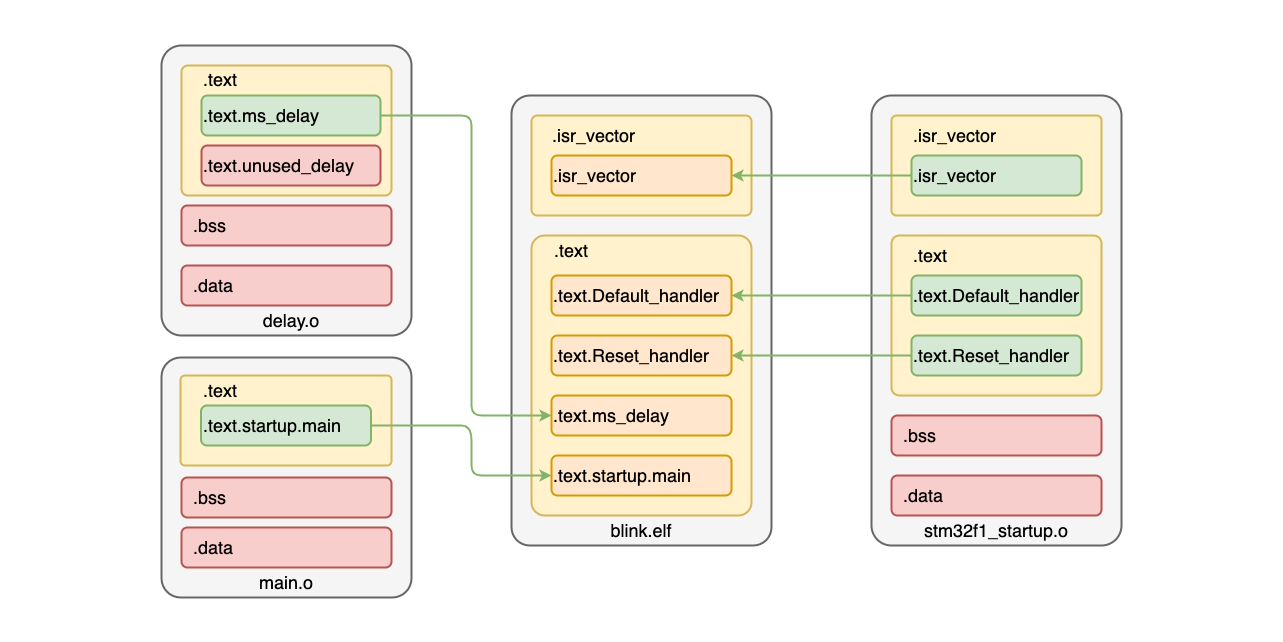

The diagram above was exported from draw.io. Its source (the exported page's mxGraphModel, read from the mxfile embedded in the PNG):
<mxGraphModel dx="1541" dy="-604" grid="1" gridSize="10" guides="1" tooltips="1" connect="1" arrows="1" fold="1" page="1" pageScale="1" pageWidth="827" pageHeight="1169" math="0" shadow="0">
  <root>
    <mxCell id="0" />
    <mxCell id="1" parent="0" />
    <mxCell id="HMhbcsIURqpagq3_1w-1-106" value="" style="rounded=1;whiteSpace=wrap;html=1;strokeWidth=2;fontSize=18;fontColor=#000000;arcSize=3;strokeColor=none;" parent="1" vertex="1">
      <mxGeometry x="-30" y="1580" width="1280" height="640" as="geometry" />
    </mxCell>
    <mxCell id="HMhbcsIURqpagq3_1w-1-108" value="" style="group" parent="1" vertex="1" connectable="0">
      <mxGeometry x="130" y="1624" width="960" height="552" as="geometry" />
    </mxCell>
    <mxCell id="HMhbcsIURqpagq3_1w-1-93" value="" style="group;strokeWidth=2;" parent="HMhbcsIURqpagq3_1w-1-108" vertex="1" connectable="0">
      <mxGeometry y="312" width="250" height="240" as="geometry" />
    </mxCell>
    <mxCell id="HMhbcsIURqpagq3_1w-1-78" value="" style="rounded=1;whiteSpace=wrap;html=1;arcSize=8;fontSize=18;fillColor=#f5f5f5;fontColor=#333333;strokeColor=#666666;strokeWidth=2;" parent="HMhbcsIURqpagq3_1w-1-93" vertex="1">
      <mxGeometry width="250" height="240" as="geometry" />
    </mxCell>
    <mxCell id="HMhbcsIURqpagq3_1w-1-79" value="main.o" style="text;html=1;strokeColor=none;fillColor=none;align=center;verticalAlign=middle;whiteSpace=wrap;rounded=0;fontSize=18;strokeWidth=2;" parent="HMhbcsIURqpagq3_1w-1-93" vertex="1">
      <mxGeometry x="89.5" y="210" width="70" height="30" as="geometry" />
    </mxCell>
    <mxCell id="HMhbcsIURqpagq3_1w-1-80" value="&amp;nbsp; .data" style="rounded=1;whiteSpace=wrap;html=1;align=left;fontSize=18;fillColor=#f8cecc;strokeColor=#b85450;strokeWidth=2;" parent="HMhbcsIURqpagq3_1w-1-93" vertex="1">
      <mxGeometry x="20" y="170" width="210" height="40" as="geometry" />
    </mxCell>
    <mxCell id="HMhbcsIURqpagq3_1w-1-81" value="&amp;nbsp; .bss" style="rounded=1;whiteSpace=wrap;html=1;align=left;fontSize=18;fillColor=#f8cecc;strokeColor=#b85450;strokeWidth=2;" parent="HMhbcsIURqpagq3_1w-1-93" vertex="1">
      <mxGeometry x="20" y="120" width="210" height="40" as="geometry" />
    </mxCell>
    <mxCell id="HMhbcsIURqpagq3_1w-1-84" value="" style="rounded=1;whiteSpace=wrap;html=1;arcSize=5;container=0;fontSize=18;fillColor=#fff2cc;strokeColor=#d6b656;strokeWidth=2;" parent="HMhbcsIURqpagq3_1w-1-93" vertex="1">
      <mxGeometry x="19" y="18" width="211" height="90" as="geometry" />
    </mxCell>
    <mxCell id="HMhbcsIURqpagq3_1w-1-85" value=".text.startup.main" style="rounded=1;whiteSpace=wrap;html=1;align=left;fontSize=18;fillColor=#d5e8d4;strokeColor=#82b366;strokeWidth=2;" parent="HMhbcsIURqpagq3_1w-1-93" vertex="1">
      <mxGeometry x="39.5" y="48" width="170" height="40" as="geometry" />
    </mxCell>
    <mxCell id="HMhbcsIURqpagq3_1w-1-87" value=".text" style="text;html=1;strokeColor=none;fillColor=none;align=left;verticalAlign=middle;whiteSpace=wrap;rounded=0;fontSize=18;strokeWidth=2;" parent="HMhbcsIURqpagq3_1w-1-93" vertex="1">
      <mxGeometry x="40" y="23" width="50" height="20" as="geometry" />
    </mxCell>
    <mxCell id="HMhbcsIURqpagq3_1w-1-96" value="" style="group;strokeWidth=2;" parent="HMhbcsIURqpagq3_1w-1-108" vertex="1" connectable="0">
      <mxGeometry width="250" height="290" as="geometry" />
    </mxCell>
    <mxCell id="HMhbcsIURqpagq3_1w-1-3" value="" style="rounded=1;whiteSpace=wrap;html=1;arcSize=8;fontSize=18;fillColor=#f5f5f5;fontColor=#333333;strokeColor=#666666;strokeWidth=2;" parent="HMhbcsIURqpagq3_1w-1-96" vertex="1">
      <mxGeometry width="250" height="290" as="geometry" />
    </mxCell>
    <mxCell id="HMhbcsIURqpagq3_1w-1-13" value="delay.o" style="text;html=1;strokeColor=none;fillColor=none;align=center;verticalAlign=middle;whiteSpace=wrap;rounded=0;fontSize=18;strokeWidth=2;" parent="HMhbcsIURqpagq3_1w-1-96" vertex="1">
      <mxGeometry x="94.5" y="260" width="70" height="30" as="geometry" />
    </mxCell>
    <mxCell id="HMhbcsIURqpagq3_1w-1-8" value="&amp;nbsp; .data" style="rounded=1;whiteSpace=wrap;html=1;align=left;fontSize=18;fillColor=#f8cecc;strokeColor=#b85450;strokeWidth=2;" parent="HMhbcsIURqpagq3_1w-1-96" vertex="1">
      <mxGeometry x="20" y="220" width="210" height="40" as="geometry" />
    </mxCell>
    <mxCell id="HMhbcsIURqpagq3_1w-1-9" value="&amp;nbsp; .bss" style="rounded=1;whiteSpace=wrap;html=1;align=left;fontSize=18;fillColor=#f8cecc;strokeColor=#b85450;strokeWidth=2;" parent="HMhbcsIURqpagq3_1w-1-96" vertex="1">
      <mxGeometry x="20" y="160" width="210" height="40" as="geometry" />
    </mxCell>
    <mxCell id="HMhbcsIURqpagq3_1w-1-2" value="" style="rounded=1;whiteSpace=wrap;html=1;arcSize=5;container=0;fontSize=18;fillColor=#fff2cc;strokeColor=#d6b656;strokeWidth=2;" parent="HMhbcsIURqpagq3_1w-1-96" vertex="1">
      <mxGeometry x="20" y="20" width="210" height="130" as="geometry" />
    </mxCell>
    <mxCell id="HMhbcsIURqpagq3_1w-1-6" value=".text.ms_delay" style="rounded=1;whiteSpace=wrap;html=1;align=left;fontSize=18;fillColor=#d5e8d4;strokeColor=#82b366;strokeWidth=2;" parent="HMhbcsIURqpagq3_1w-1-96" vertex="1">
      <mxGeometry x="40" y="50" width="179" height="40" as="geometry" />
    </mxCell>
    <mxCell id="HMhbcsIURqpagq3_1w-1-7" value=".text.unused_delay" style="rounded=1;whiteSpace=wrap;html=1;align=left;fontSize=18;fillColor=#f8cecc;strokeColor=#b85450;strokeWidth=2;" parent="HMhbcsIURqpagq3_1w-1-96" vertex="1">
      <mxGeometry x="40" y="100" width="179" height="40" as="geometry" />
    </mxCell>
    <mxCell id="HMhbcsIURqpagq3_1w-1-5" value=".text" style="text;html=1;strokeColor=none;fillColor=none;align=left;verticalAlign=middle;whiteSpace=wrap;rounded=0;fontSize=18;strokeWidth=2;" parent="HMhbcsIURqpagq3_1w-1-96" vertex="1">
      <mxGeometry x="40" y="24" width="50" height="20" as="geometry" />
    </mxCell>
    <mxCell id="HMhbcsIURqpagq3_1w-1-53" value="" style="rounded=1;whiteSpace=wrap;html=1;arcSize=8;fontSize=18;fillColor=#f5f5f5;fontColor=#333333;strokeColor=#666666;strokeWidth=2;" parent="HMhbcsIURqpagq3_1w-1-108" vertex="1">
      <mxGeometry x="710" y="50" width="250" height="450" as="geometry" />
    </mxCell>
    <mxCell id="HMhbcsIURqpagq3_1w-1-54" value="stm32f1_startup.o" style="text;html=1;strokeColor=none;fillColor=none;align=center;verticalAlign=middle;whiteSpace=wrap;rounded=0;fontSize=18;strokeWidth=2;" parent="HMhbcsIURqpagq3_1w-1-108" vertex="1">
      <mxGeometry x="800" y="470" width="70" height="30" as="geometry" />
    </mxCell>
    <mxCell id="HMhbcsIURqpagq3_1w-1-55" value="&amp;nbsp; .data" style="rounded=1;whiteSpace=wrap;html=1;align=left;fontSize=18;fillColor=#f8cecc;strokeColor=#b85450;strokeWidth=2;" parent="HMhbcsIURqpagq3_1w-1-108" vertex="1">
      <mxGeometry x="730" y="430" width="210" height="40" as="geometry" />
    </mxCell>
    <mxCell id="HMhbcsIURqpagq3_1w-1-56" value="&amp;nbsp; .bss" style="rounded=1;whiteSpace=wrap;html=1;align=left;fontSize=18;fillColor=#f8cecc;strokeColor=#b85450;strokeWidth=2;" parent="HMhbcsIURqpagq3_1w-1-108" vertex="1">
      <mxGeometry x="730" y="370" width="210" height="40" as="geometry" />
    </mxCell>
    <mxCell id="HMhbcsIURqpagq3_1w-1-68" value="" style="group;strokeWidth=2;" parent="HMhbcsIURqpagq3_1w-1-108" vertex="1" connectable="0">
      <mxGeometry x="730" y="190" width="210" height="160" as="geometry" />
    </mxCell>
    <mxCell id="HMhbcsIURqpagq3_1w-1-59" value="" style="rounded=1;whiteSpace=wrap;html=1;arcSize=5;container=0;fontSize=18;fillColor=#fff2cc;strokeColor=#d6b656;strokeWidth=2;" parent="HMhbcsIURqpagq3_1w-1-68" vertex="1">
      <mxGeometry width="210" height="160" as="geometry" />
    </mxCell>
    <mxCell id="HMhbcsIURqpagq3_1w-1-60" value=".text.Default_handler" style="rounded=1;whiteSpace=wrap;html=1;align=left;fontSize=18;fillColor=#d5e8d4;strokeColor=#82b366;strokeWidth=2;" parent="HMhbcsIURqpagq3_1w-1-68" vertex="1">
      <mxGeometry x="20" y="40" width="170" height="40" as="geometry" />
    </mxCell>
    <mxCell id="HMhbcsIURqpagq3_1w-1-61" value=".text.Reset_handler" style="rounded=1;whiteSpace=wrap;html=1;align=left;fontSize=18;fillColor=#d5e8d4;strokeColor=#82b366;strokeWidth=2;" parent="HMhbcsIURqpagq3_1w-1-68" vertex="1">
      <mxGeometry x="20" y="100" width="170" height="40" as="geometry" />
    </mxCell>
    <mxCell id="HMhbcsIURqpagq3_1w-1-62" value=".text" style="text;html=1;strokeColor=none;fillColor=none;align=left;verticalAlign=middle;whiteSpace=wrap;rounded=0;fontSize=18;strokeWidth=2;" parent="HMhbcsIURqpagq3_1w-1-68" vertex="1">
      <mxGeometry x="20" y="10" width="50" height="20" as="geometry" />
    </mxCell>
    <mxCell id="HMhbcsIURqpagq3_1w-1-103" value="" style="group;strokeWidth=2;" parent="HMhbcsIURqpagq3_1w-1-108" vertex="1" connectable="0">
      <mxGeometry x="730" y="70" width="210" height="100" as="geometry" />
    </mxCell>
    <mxCell id="HMhbcsIURqpagq3_1w-1-70" value="" style="rounded=1;whiteSpace=wrap;html=1;arcSize=5;container=0;fontSize=18;fillColor=#fff2cc;strokeColor=#d6b656;strokeWidth=2;" parent="HMhbcsIURqpagq3_1w-1-103" vertex="1">
      <mxGeometry width="210" height="100" as="geometry" />
    </mxCell>
    <mxCell id="HMhbcsIURqpagq3_1w-1-71" value=".isr_vector" style="rounded=1;whiteSpace=wrap;html=1;align=left;fontSize=18;fillColor=#d5e8d4;strokeColor=#82b366;strokeWidth=2;" parent="HMhbcsIURqpagq3_1w-1-103" vertex="1">
      <mxGeometry x="20" y="40" width="170" height="40" as="geometry" />
    </mxCell>
    <mxCell id="HMhbcsIURqpagq3_1w-1-73" value=".isr_vector" style="text;html=1;strokeColor=none;fillColor=none;align=left;verticalAlign=middle;whiteSpace=wrap;rounded=0;fontSize=18;strokeWidth=2;" parent="HMhbcsIURqpagq3_1w-1-103" vertex="1">
      <mxGeometry x="20" y="10" width="50" height="20" as="geometry" />
    </mxCell>
    <mxCell id="HMhbcsIURqpagq3_1w-1-105" value="" style="group" parent="HMhbcsIURqpagq3_1w-1-108" vertex="1" connectable="0">
      <mxGeometry x="350" y="50" width="260" height="450" as="geometry" />
    </mxCell>
    <mxCell id="HMhbcsIURqpagq3_1w-1-4" value="" style="rounded=1;whiteSpace=wrap;html=1;fontSize=18;arcSize=7;fillColor=#f5f5f5;fontColor=#333333;strokeColor=#666666;strokeWidth=2;" parent="HMhbcsIURqpagq3_1w-1-105" vertex="1">
      <mxGeometry width="260" height="450" as="geometry" />
    </mxCell>
    <mxCell id="HMhbcsIURqpagq3_1w-1-17" value="" style="rounded=1;whiteSpace=wrap;html=1;arcSize=6;container=0;fillColor=#fff2cc;strokeColor=#d6b656;fontSize=18;strokeWidth=2;" parent="HMhbcsIURqpagq3_1w-1-105" vertex="1">
      <mxGeometry x="20" y="140" width="220" height="280" as="geometry" />
    </mxCell>
    <mxCell id="HMhbcsIURqpagq3_1w-1-18" value=".text.Reset_handler" style="rounded=1;whiteSpace=wrap;html=1;align=left;fontSize=18;fillColor=#ffe6cc;strokeColor=#d79b00;strokeWidth=2;" parent="HMhbcsIURqpagq3_1w-1-105" vertex="1">
      <mxGeometry x="40" y="240" width="180" height="40" as="geometry" />
    </mxCell>
    <mxCell id="HMhbcsIURqpagq3_1w-1-19" value=".text.Default_handler" style="rounded=1;whiteSpace=wrap;html=1;align=left;fontSize=18;fillColor=#ffe6cc;strokeColor=#d79b00;strokeWidth=2;" parent="HMhbcsIURqpagq3_1w-1-105" vertex="1">
      <mxGeometry x="40" y="180" width="180" height="40" as="geometry" />
    </mxCell>
    <mxCell id="HMhbcsIURqpagq3_1w-1-31" value=".text.startup.main" style="rounded=1;whiteSpace=wrap;html=1;align=left;fontSize=18;fillColor=#ffe6cc;strokeColor=#d79b00;strokeWidth=2;" parent="HMhbcsIURqpagq3_1w-1-105" vertex="1">
      <mxGeometry x="40" y="360" width="180" height="40" as="geometry" />
    </mxCell>
    <mxCell id="HMhbcsIURqpagq3_1w-1-32" value=".text.ms_delay" style="rounded=1;whiteSpace=wrap;html=1;align=left;fontSize=18;fillColor=#ffe6cc;strokeColor=#d79b00;strokeWidth=2;" parent="HMhbcsIURqpagq3_1w-1-105" vertex="1">
      <mxGeometry x="40" y="300" width="180" height="40" as="geometry" />
    </mxCell>
    <mxCell id="HMhbcsIURqpagq3_1w-1-36" value=".text" style="text;html=1;strokeColor=none;fillColor=none;align=center;verticalAlign=middle;whiteSpace=wrap;rounded=0;fontSize=18;strokeWidth=2;" parent="HMhbcsIURqpagq3_1w-1-105" vertex="1">
      <mxGeometry x="30" y="140" width="60" height="30" as="geometry" />
    </mxCell>
    <mxCell id="HMhbcsIURqpagq3_1w-1-39" value="" style="rounded=1;whiteSpace=wrap;html=1;arcSize=6;container=0;fillColor=#fff2cc;strokeColor=#d6b656;fontSize=18;strokeWidth=2;" parent="HMhbcsIURqpagq3_1w-1-105" vertex="1">
      <mxGeometry x="20" y="20" width="220" height="100" as="geometry" />
    </mxCell>
    <mxCell id="HMhbcsIURqpagq3_1w-1-41" value=".isr_vector" style="rounded=1;whiteSpace=wrap;html=1;align=left;fontSize=18;fillColor=#ffe6cc;strokeColor=#d79b00;strokeWidth=2;" parent="HMhbcsIURqpagq3_1w-1-105" vertex="1">
      <mxGeometry x="40" y="60" width="180" height="40" as="geometry" />
    </mxCell>
    <mxCell id="HMhbcsIURqpagq3_1w-1-44" value="&amp;nbsp;.isr_vector" style="text;html=1;strokeColor=none;fillColor=none;align=center;verticalAlign=middle;whiteSpace=wrap;rounded=0;fontSize=18;strokeWidth=2;" parent="HMhbcsIURqpagq3_1w-1-105" vertex="1">
      <mxGeometry x="50" y="25" width="60" height="30" as="geometry" />
    </mxCell>
    <mxCell id="HMhbcsIURqpagq3_1w-1-45" value="&lt;font color=&quot;#000000&quot;&gt;blink.elf&lt;/font&gt;" style="text;html=1;strokeColor=none;fillColor=none;align=center;verticalAlign=middle;whiteSpace=wrap;rounded=0;fontSize=18;fontColor=#FFFFFF;strokeWidth=2;" parent="HMhbcsIURqpagq3_1w-1-105" vertex="1">
      <mxGeometry x="100" y="420" width="60" height="30" as="geometry" />
    </mxCell>
    <mxCell id="HMhbcsIURqpagq3_1w-1-97" value="" style="curved=1;endArrow=classic;html=1;rounded=0;fontSize=18;fontColor=#000000;entryX=0;entryY=0.5;entryDx=0;entryDy=0;exitX=1;exitY=0.5;exitDx=0;exitDy=0;strokeWidth=2;fillColor=#d5e8d4;strokeColor=#82b366;" parent="HMhbcsIURqpagq3_1w-1-108" source="HMhbcsIURqpagq3_1w-1-6" target="HMhbcsIURqpagq3_1w-1-32" edge="1">
      <mxGeometry width="50" height="50" relative="1" as="geometry">
        <mxPoint x="280" y="50" as="sourcePoint" />
        <mxPoint x="330" as="targetPoint" />
        <Array as="points">
          <mxPoint x="290" y="70" />
          <mxPoint x="310" y="70" />
          <mxPoint x="310" y="90" />
          <mxPoint x="310" y="350" />
          <mxPoint x="310" y="370" />
          <mxPoint x="330" y="370" />
        </Array>
      </mxGeometry>
    </mxCell>
    <mxCell id="HMhbcsIURqpagq3_1w-1-98" value="" style="curved=1;endArrow=classic;html=1;rounded=0;fontSize=18;fontColor=#000000;entryX=0;entryY=0.5;entryDx=0;entryDy=0;exitX=1;exitY=0.5;exitDx=0;exitDy=0;strokeWidth=2;fillColor=#d5e8d4;strokeColor=#82b366;" parent="HMhbcsIURqpagq3_1w-1-108" source="HMhbcsIURqpagq3_1w-1-85" target="HMhbcsIURqpagq3_1w-1-31" edge="1">
      <mxGeometry width="50" height="50" relative="1" as="geometry">
        <mxPoint x="300" y="350" as="sourcePoint" />
        <mxPoint x="330" y="370" as="targetPoint" />
        <Array as="points">
          <mxPoint x="290" y="380" />
          <mxPoint x="310" y="380" />
          <mxPoint x="310" y="410" />
          <mxPoint x="310" y="430" />
          <mxPoint x="330" y="430" />
        </Array>
      </mxGeometry>
    </mxCell>
    <mxCell id="HMhbcsIURqpagq3_1w-1-104" value="" style="endArrow=classic;html=1;rounded=1;fontSize=18;fontColor=#000000;exitX=0;exitY=0.5;exitDx=0;exitDy=0;entryX=1;entryY=0.5;entryDx=0;entryDy=0;strokeWidth=2;fillColor=#d5e8d4;strokeColor=#82b366;" parent="HMhbcsIURqpagq3_1w-1-108" source="HMhbcsIURqpagq3_1w-1-71" target="HMhbcsIURqpagq3_1w-1-41" edge="1">
      <mxGeometry width="50" height="50" relative="1" as="geometry">
        <mxPoint x="670" y="160" as="sourcePoint" />
        <mxPoint x="620" y="210" as="targetPoint" />
      </mxGeometry>
    </mxCell>
    <mxCell id="HMhbcsIURqpagq3_1w-1-100" value="" style="curved=1;endArrow=classic;html=1;rounded=0;fontSize=18;fontColor=#000000;entryX=1;entryY=0.5;entryDx=0;entryDy=0;exitX=0;exitY=0.5;exitDx=0;exitDy=0;strokeWidth=2;fillColor=#d5e8d4;strokeColor=#82b366;" parent="HMhbcsIURqpagq3_1w-1-108" source="HMhbcsIURqpagq3_1w-1-60" target="HMhbcsIURqpagq3_1w-1-19" edge="1">
      <mxGeometry width="50" height="50" relative="1" as="geometry">
        <mxPoint x="650" y="180" as="sourcePoint" />
        <mxPoint x="700" y="130" as="targetPoint" />
        <Array as="points" />
      </mxGeometry>
    </mxCell>
    <mxCell id="HMhbcsIURqpagq3_1w-1-99" value="" style="curved=1;endArrow=classic;html=1;rounded=0;fontSize=18;fontColor=#000000;entryX=1;entryY=0.5;entryDx=0;entryDy=0;exitX=0;exitY=0.5;exitDx=0;exitDy=0;strokeWidth=2;fillColor=#d5e8d4;strokeColor=#82b366;" parent="HMhbcsIURqpagq3_1w-1-108" source="HMhbcsIURqpagq3_1w-1-61" target="HMhbcsIURqpagq3_1w-1-18" edge="1">
      <mxGeometry width="50" height="50" relative="1" as="geometry">
        <mxPoint x="640" y="220" as="sourcePoint" />
        <mxPoint x="690" y="170" as="targetPoint" />
        <Array as="points" />
      </mxGeometry>
    </mxCell>
  </root>
</mxGraphModel>